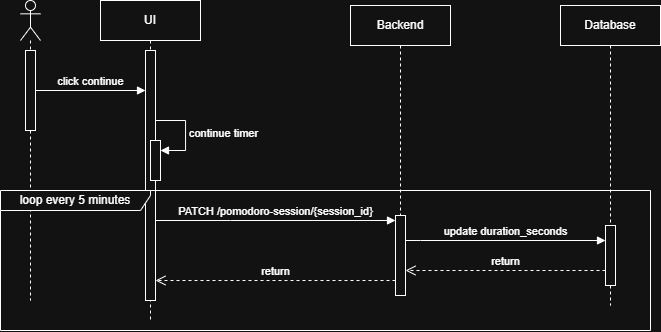

The diagram above was exported from draw.io. Its source (the exported page's mxGraphModel, read from the mxfile embedded in the PNG):
<mxGraphModel dx="770" dy="550" grid="1" gridSize="10" guides="1" tooltips="1" connect="1" arrows="1" fold="1" page="1" pageScale="1" pageWidth="850" pageHeight="1100" math="0" shadow="0">
  <root>
    <mxCell id="0" />
    <mxCell id="1" parent="0" />
    <mxCell id="N1Ghz_SdRzk0tOr6AnYH-1" parent="1" style="shape=umlLifeline;perimeter=lifelinePerimeter;whiteSpace=wrap;html=1;container=1;dropTarget=0;collapsible=0;recursiveResize=0;outlineConnect=0;portConstraint=eastwest;newEdgeStyle={&quot;curved&quot;:0,&quot;rounded&quot;:0};participant=umlActor;" value="" vertex="1">
      <mxGeometry height="300" width="20" x="30" y="40" as="geometry" />
    </mxCell>
    <mxCell id="N1Ghz_SdRzk0tOr6AnYH-3" parent="N1Ghz_SdRzk0tOr6AnYH-1" style="html=1;points=[[0,0,0,0,5],[0,1,0,0,-5],[1,0,0,0,5],[1,1,0,0,-5]];perimeter=orthogonalPerimeter;outlineConnect=0;targetShapes=umlLifeline;portConstraint=eastwest;newEdgeStyle={&quot;curved&quot;:0,&quot;rounded&quot;:0};" value="" vertex="1">
      <mxGeometry height="80" width="10" x="5" y="50" as="geometry" />
    </mxCell>
    <mxCell id="N1Ghz_SdRzk0tOr6AnYH-2" parent="1" style="shape=umlLifeline;perimeter=lifelinePerimeter;whiteSpace=wrap;html=1;container=1;dropTarget=0;collapsible=0;recursiveResize=0;outlineConnect=0;portConstraint=eastwest;newEdgeStyle={&quot;curved&quot;:0,&quot;rounded&quot;:0};" value="UI" vertex="1">
      <mxGeometry height="320" width="100" x="110" y="40" as="geometry" />
    </mxCell>
    <mxCell id="N1Ghz_SdRzk0tOr6AnYH-4" parent="N1Ghz_SdRzk0tOr6AnYH-2" style="html=1;points=[[0,0,0,0,5],[0,1,0,0,-5],[1,0,0,0,5],[1,1,0,0,-5]];perimeter=orthogonalPerimeter;outlineConnect=0;targetShapes=umlLifeline;portConstraint=eastwest;newEdgeStyle={&quot;curved&quot;:0,&quot;rounded&quot;:0};" value="" vertex="1">
      <mxGeometry height="250" width="10" x="45" y="50" as="geometry" />
    </mxCell>
    <mxCell id="N1Ghz_SdRzk0tOr6AnYH-10" parent="N1Ghz_SdRzk0tOr6AnYH-2" style="html=1;points=[[0,0,0,0,5],[0,1,0,0,-5],[1,0,0,0,5],[1,1,0,0,-5]];perimeter=orthogonalPerimeter;outlineConnect=0;targetShapes=umlLifeline;portConstraint=eastwest;newEdgeStyle={&quot;curved&quot;:0,&quot;rounded&quot;:0};" value="" vertex="1">
      <mxGeometry height="40" width="10" x="50" y="140" as="geometry" />
    </mxCell>
    <mxCell id="N1Ghz_SdRzk0tOr6AnYH-11" edge="1" parent="N1Ghz_SdRzk0tOr6AnYH-2" style="html=1;align=left;spacingLeft=2;endArrow=block;rounded=0;edgeStyle=orthogonalEdgeStyle;curved=0;rounded=0;" target="N1Ghz_SdRzk0tOr6AnYH-10" value="continue timer">
      <mxGeometry relative="1" as="geometry">
        <Array as="points">
          <mxPoint x="85" y="150" />
        </Array>
        <mxPoint x="55" y="120" as="sourcePoint" />
      </mxGeometry>
    </mxCell>
    <mxCell id="N1Ghz_SdRzk0tOr6AnYH-5" edge="1" parent="1" source="N1Ghz_SdRzk0tOr6AnYH-3" style="html=1;verticalAlign=bottom;endArrow=block;curved=0;rounded=0;" target="N1Ghz_SdRzk0tOr6AnYH-4" value="click continue">
      <mxGeometry relative="1" width="80" as="geometry">
        <mxPoint x="210" y="230" as="sourcePoint" />
        <mxPoint x="290" y="230" as="targetPoint" />
      </mxGeometry>
    </mxCell>
    <mxCell id="N1Ghz_SdRzk0tOr6AnYH-6" parent="1" style="shape=umlLifeline;perimeter=lifelinePerimeter;whiteSpace=wrap;html=1;container=1;dropTarget=0;collapsible=0;recursiveResize=0;outlineConnect=0;portConstraint=eastwest;newEdgeStyle={&quot;curved&quot;:0,&quot;rounded&quot;:0};" value="Backend" vertex="1">
      <mxGeometry height="290" width="100" x="360" y="45" as="geometry" />
    </mxCell>
    <mxCell id="N1Ghz_SdRzk0tOr6AnYH-7" parent="N1Ghz_SdRzk0tOr6AnYH-6" style="html=1;points=[[0,0,0,0,5],[0,1,0,0,-5],[1,0,0,0,5],[1,1,0,0,-5]];perimeter=orthogonalPerimeter;outlineConnect=0;targetShapes=umlLifeline;portConstraint=eastwest;newEdgeStyle={&quot;curved&quot;:0,&quot;rounded&quot;:0};" value="" vertex="1">
      <mxGeometry height="80" width="10" x="45" y="210" as="geometry" />
    </mxCell>
    <mxCell id="N1Ghz_SdRzk0tOr6AnYH-8" parent="1" style="shape=umlLifeline;perimeter=lifelinePerimeter;whiteSpace=wrap;html=1;container=1;dropTarget=0;collapsible=0;recursiveResize=0;outlineConnect=0;portConstraint=eastwest;newEdgeStyle={&quot;curved&quot;:0,&quot;rounded&quot;:0};" value="Database" vertex="1">
      <mxGeometry height="300" width="100" x="570" y="45" as="geometry" />
    </mxCell>
    <mxCell id="N1Ghz_SdRzk0tOr6AnYH-9" parent="N1Ghz_SdRzk0tOr6AnYH-8" style="html=1;points=[[0,0,0,0,5],[0,1,0,0,-5],[1,0,0,0,5],[1,1,0,0,-5]];perimeter=orthogonalPerimeter;outlineConnect=0;targetShapes=umlLifeline;portConstraint=eastwest;newEdgeStyle={&quot;curved&quot;:0,&quot;rounded&quot;:0};" value="" vertex="1">
      <mxGeometry height="60" width="10" x="45" y="220" as="geometry" />
    </mxCell>
    <mxCell id="N1Ghz_SdRzk0tOr6AnYH-12" edge="1" parent="1" source="N1Ghz_SdRzk0tOr6AnYH-4" style="html=1;verticalAlign=bottom;endArrow=block;curved=0;rounded=0;" target="N1Ghz_SdRzk0tOr6AnYH-7" value="PATCH /pomodoro-session/{session_id}">
      <mxGeometry relative="1" width="80" as="geometry">
        <Array as="points">
          <mxPoint x="240" y="260" />
        </Array>
        <mxPoint x="165" y="260" as="sourcePoint" />
        <mxPoint x="315" y="260" as="targetPoint" />
      </mxGeometry>
    </mxCell>
    <mxCell id="N1Ghz_SdRzk0tOr6AnYH-13" edge="1" parent="1" source="N1Ghz_SdRzk0tOr6AnYH-7" style="html=1;verticalAlign=bottom;endArrow=block;curved=0;rounded=0;" target="N1Ghz_SdRzk0tOr6AnYH-9" value="update duration_seconds">
      <mxGeometry relative="1" width="80" as="geometry">
        <Array as="points">
          <mxPoint x="430" y="280" />
        </Array>
        <mxPoint x="300" y="270" as="sourcePoint" />
        <mxPoint x="380" y="270" as="targetPoint" />
      </mxGeometry>
    </mxCell>
    <mxCell id="N1Ghz_SdRzk0tOr6AnYH-14" edge="1" parent="1" source="N1Ghz_SdRzk0tOr6AnYH-9" style="html=1;verticalAlign=bottom;endArrow=open;dashed=1;endSize=8;curved=0;rounded=0;" target="N1Ghz_SdRzk0tOr6AnYH-7" value="return">
      <mxGeometry relative="1" as="geometry">
        <Array as="points">
          <mxPoint x="430" y="310" />
        </Array>
        <mxPoint x="420" y="290" as="sourcePoint" />
        <mxPoint x="340" y="290" as="targetPoint" />
      </mxGeometry>
    </mxCell>
    <mxCell id="N1Ghz_SdRzk0tOr6AnYH-15" edge="1" parent="1" source="N1Ghz_SdRzk0tOr6AnYH-7" style="html=1;verticalAlign=bottom;endArrow=open;dashed=1;endSize=8;curved=0;rounded=0;" target="N1Ghz_SdRzk0tOr6AnYH-4" value="return">
      <mxGeometry relative="1" as="geometry">
        <Array as="points">
          <mxPoint x="250" y="320" />
        </Array>
        <mxPoint x="310" y="230" as="sourcePoint" />
        <mxPoint x="230" y="230" as="targetPoint" />
      </mxGeometry>
    </mxCell>
    <mxCell id="N1Ghz_SdRzk0tOr6AnYH-16" parent="1" style="shape=umlFrame;whiteSpace=wrap;html=1;pointerEvents=0;width=150;height=20;" value="loop every 5 minutes" vertex="1">
      <mxGeometry height="140" width="650" x="10" y="230" as="geometry" />
    </mxCell>
  </root>
</mxGraphModel>